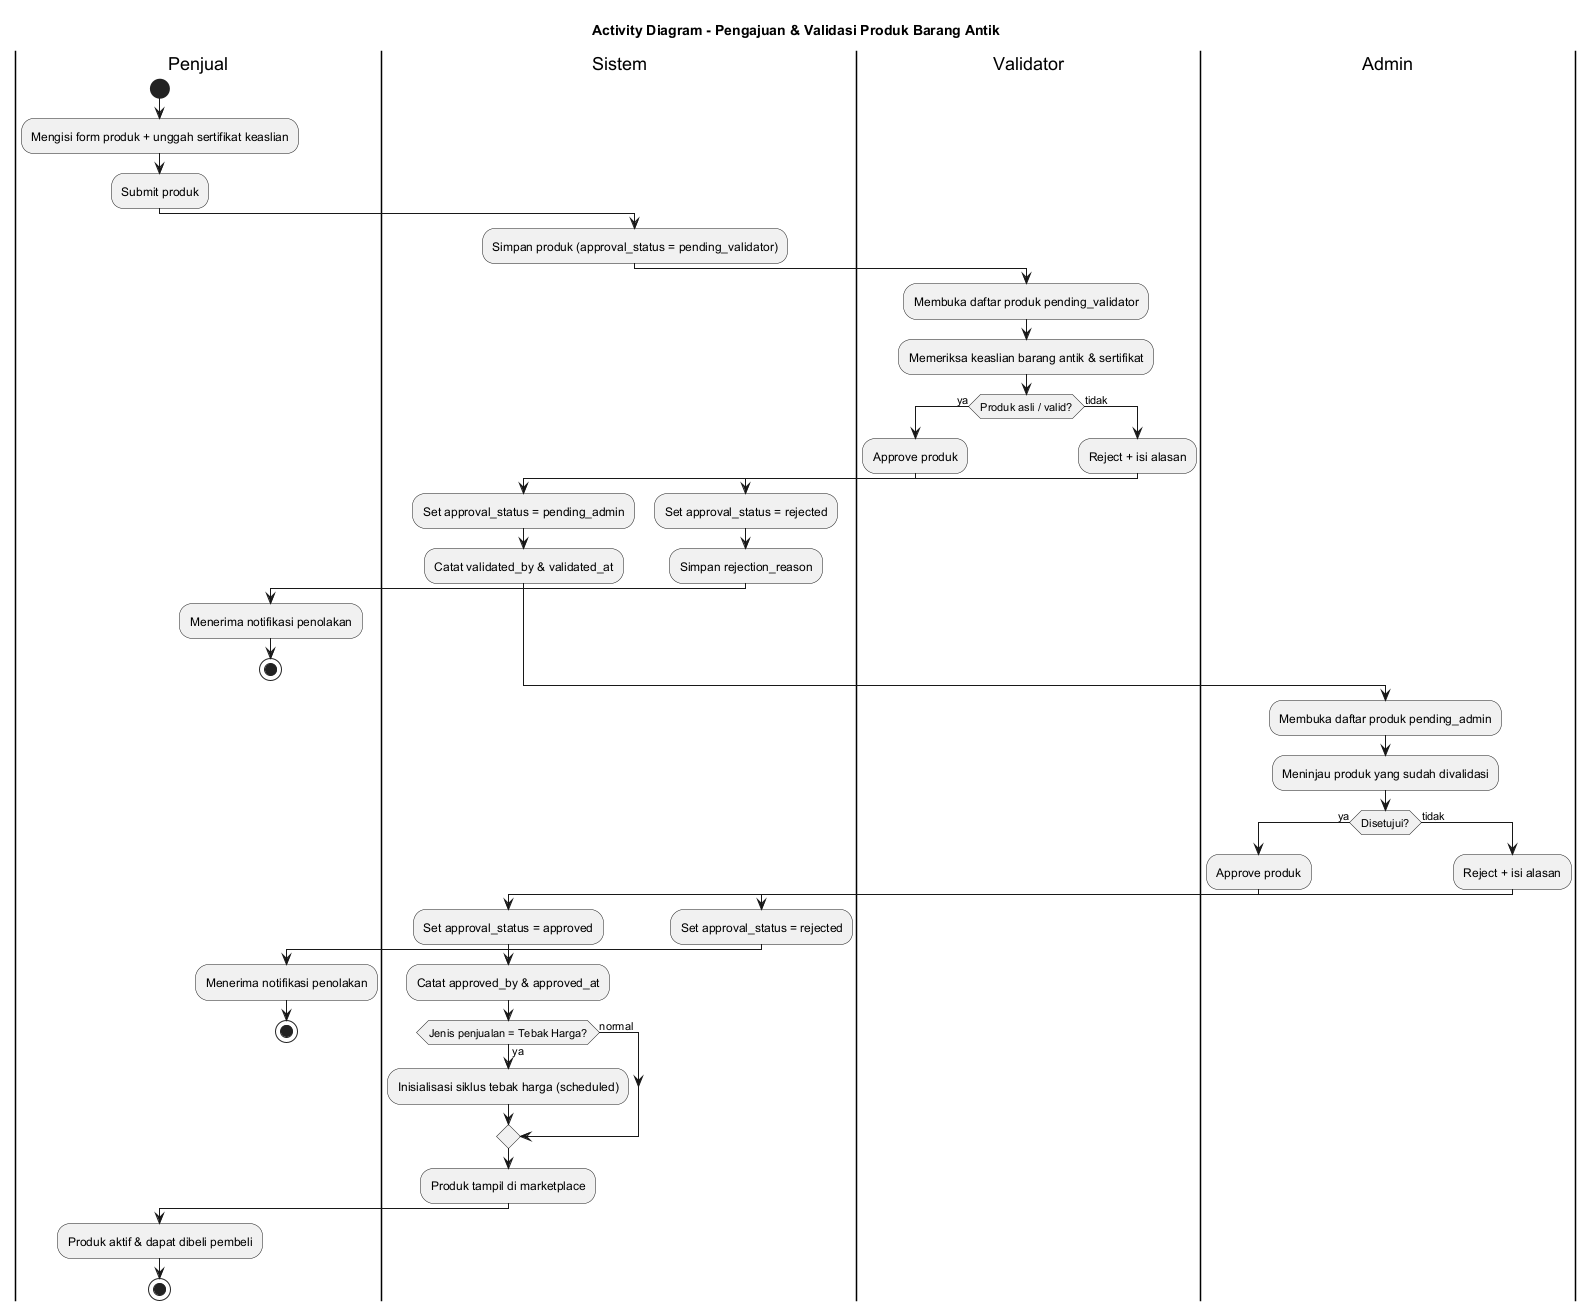

The diagram above was rendered by PlantUML. Its source (embedded in the PNG):
@startuml Vinstore-Activity-ProductApproval
' =====================================================================
'  ACTIVITY DIAGRAM - Pengajuan & Validasi Produk (2 Tahap)
'  Alur: pending_validator -> pending_admin -> approved / rejected
' =====================================================================
title Activity Diagram - Pengajuan & Validasi Produk Barang Antik

|Penjual|
start
:Mengisi form produk + unggah sertifikat keaslian;
:Submit produk;

|Sistem|
:Simpan produk (approval_status = pending_validator);

|Validator|
:Membuka daftar produk pending_validator;
:Memeriksa keaslian barang antik & sertifikat;
if (Produk asli / valid?) then (ya)
  :Approve produk;
  |Sistem|
  :Set approval_status = pending_admin;
  :Catat validated_by & validated_at;
else (tidak)
  |Validator|
  :Reject + isi alasan;
  |Sistem|
  :Set approval_status = rejected;
  :Simpan rejection_reason;
  |Penjual|
  :Menerima notifikasi penolakan;
  stop
endif

|Admin|
:Membuka daftar produk pending_admin;
:Meninjau produk yang sudah divalidasi;
if (Disetujui?) then (ya)
  :Approve produk;
  |Sistem|
  :Set approval_status = approved;
  :Catat approved_by & approved_at;
  if (Jenis penjualan = Tebak Harga?) then (ya)
    :Inisialisasi siklus tebak harga (scheduled);
  else (normal)
  endif
  :Produk tampil di marketplace;
else (tidak)
  |Admin|
  :Reject + isi alasan;
  |Sistem|
  :Set approval_status = rejected;
  |Penjual|
  :Menerima notifikasi penolakan;
  stop
endif

|Penjual|
:Produk aktif & dapat dibeli pembeli;
stop

@enduml